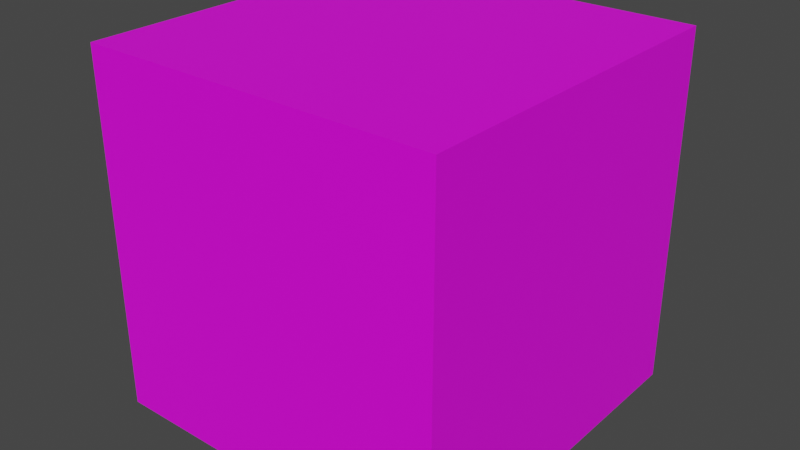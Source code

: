 # Source: test_cube.blend  (saved by Blender 3.5.10; exported with 4.5.12 LTS)
import bpy
from mathutils import Matrix  # noqa: F401  (used for matrix-valued properties, if any)

bpy.ops.wm.read_factory_settings(use_empty=True)
scene = bpy.context.scene
scene.name = 'Scene'

# ---- collections
col_collection = bpy.data.collections.new('Collection'); scene.collection.children.link(col_collection)

# ---- images (referenced by path relative to the original .blend; pixels are not part of the script)
import os
ASSET_DIR = os.environ.get("B2B_ASSET_DIR", "")  # directory of the original .blend (textures are referenced by path, not embedded)
HERE = os.path.dirname(os.path.abspath(__file__))  # packed textures are extracted next to this script under _unpacked/

def load_image(name, relpath, width, height, colorspace="sRGB"):
    """Load a texture the original file referenced (path relative to the .blend, or extracted next to this script)."""
    p = next((c for c in (os.path.join(HERE, relpath), os.path.join(ASSET_DIR, relpath)) if relpath and os.path.exists(c)), "")
    if p:
        img = bpy.data.images.load(p, check_existing=True)
        img.name = name
    else:  # same state as the original file: an image datablock whose file is absent (Cycles renders it pink)
        img = bpy.data.images.new(name, width, height)
        img.source = "FILE"
        img.filepath = "//" + (relpath or name)
    img.colorspace_settings.name = colorspace
    return img
img_axis_labels = load_image('axis_labels', 'Material Base Color.png', 1024, 1024, 'sRGB')

# ---- materials (node trees are filled in below, after node groups)
mat_material = bpy.data.materials.new('Material')
mat_material.alpha_threshold = 0.0
mat_material.use_transparent_shadow = False
mat_material.roughness = 0.5
mat_material.line_color = (0.0, 0.0, 0.0, 1.0)

# ---- material node trees
mat_material.use_nodes = True; mat_material.node_tree.nodes.clear()
_N = mat_material.node_tree.nodes; _L = mat_material.node_tree.links
n0 = _N.new('ShaderNodeOutputMaterial'); n0.name = 'Material Output'; n0.location = (300, 300)
n1 = _N.new('ShaderNodeBsdfPrincipled'); n1.name = 'Principled BSDF'; n1.location = (10, 300)
n1.distribution = 'GGX'
n1.subsurface_method = 'RANDOM_WALK_SKIN'
n1.inputs[3].default_value = 1.45
n1.inputs[27].default_value = (0.0, 0.0, 0.0, 1.0)
n1.inputs[28].default_value = 1.0
n2 = _N.new('ShaderNodeTexImage'); n2.name = 'Image Texture'; n2.location = (-280, 280)
n2.image = img_axis_labels
_L.new(n1.outputs[0], n0.inputs[0])
_L.new(n2.outputs[0], n1.inputs[0])
n0.is_active_output = True

# ---- world
world_world = bpy.data.worlds.new('World'); scene.world = world_world
world_world.use_nodes = True; world_world.node_tree.nodes.clear()
_N = world_world.node_tree.nodes; _L = world_world.node_tree.links
n0 = _N.new('ShaderNodeOutputWorld'); n0.name = 'World Output'; n0.location = (300, 300)
n1 = _N.new('ShaderNodeBackground'); n1.name = 'Background'; n1.location = (10, 300)
n1.inputs[0].default_value = (0.05088, 0.05088, 0.05088, 1.0)
_L.new(n1.outputs[0], n0.inputs[0])
n0.is_active_output = True
world_world.color = (0.05088, 0.05088, 0.05088)
world_world.use_sun_shadow = False
world_world.sun_shadow_jitter_overblur = 0.0

# ---- meshes
me_cube = bpy.data.meshes.new('Cube')
me_cube.from_pydata([(1.0, 1.0, 1.0), (1.0, 1.0, -1.0), (1.0, -1.0, 1.0), (1.0, -1.0, -1.0), (-1.0, 1.0, 1.0), (-1.0, 1.0, -1.0), (-1.0, -1.0, 1.0), (-1.0, -1.0, -1.0)], [], [(0, 4, 6, 2), (3, 2, 6, 7), (7, 6, 4, 5), (5, 1, 3, 7), (1, 0, 2, 3), (5, 4, 0, 1)])
_uv = me_cube.uv_layers.new(name='UVMap')
_uv.uv.foreach_set('vector', [0.625, 0.5, 0.875, 0.5, 0.875, 0.75, 0.625, 0.75, 0.375, 0.75, 0.625, 0.75, 0.625, 1.0, 0.375, 1.0, 0.375, 0.0, 0.625, 0.0, 0.625, 0.25, 0.375, 0.25, 0.125, 0.5, 0.375, 0.5, 0.375, 0.75, 0.125, 0.75, 0.375, 0.5, 0.625, 0.5, 0.625, 0.75, 0.375, 0.75, 0.375, 0.25, 0.625, 0.25, 0.625, 0.5, 0.375, 0.5])
me_cube.materials.append(mat_material)
me_cube.use_mirror_vertex_groups = False
me_cube.update()

# ---- objects
ob_cube = bpy.data.objects.new('Cube', me_cube)

# ---- transforms, parenting, visibility, modifiers, constraints
ob_cube.location = (0.0, 0.0, 0.0)
ob_cube.lock_rotations_4d = False
ob_cube.empty_display_type = 'ARROWS'
ob_cube.lineart.crease_threshold = 0.0

# ---- collection membership
col_collection.objects.link(ob_cube)

# ---- scene / render settings (as saved in the file)
scene.frame_start = 1; scene.frame_end = 250; scene.frame_set(1)
scene.render.engine = 'BLENDER_EEVEE_NEXT'
scene.cycles.sampling_pattern = 'TABULATED_SOBOL'
scene.view_settings.view_transform = 'Filmic'
bpy.context.view_layer.update()

# ---- added for rendering (the .blend has no active camera and no usable light): camera, sun
cam_auto = bpy.data.cameras.new('AutoCamera')
cam_auto.lens = 50.0
cam_auto.sensor_width = 36.0
cam_auto.clip_end = 1000.0
ob_auto_camera = bpy.data.objects.new('AutoCamera', cam_auto)
scene.collection.objects.link(ob_auto_camera)
ob_auto_camera.location = (3.20507, -3.84609, 2.56406)
ob_auto_camera.rotation_euler = (1.09748, -7.21219e-08, 0.694738)
scene.camera = ob_auto_camera
light_auto_sun = bpy.data.lights.new('AutoSun', 'SUN')
light_auto_sun.energy = 3.0
light_auto_sun.angle = 0.0523599
ob_auto_sun = bpy.data.objects.new('AutoSun', light_auto_sun)
scene.collection.objects.link(ob_auto_sun)
ob_auto_sun.rotation_euler = (0.872665, 0.174533, 0.523599)
bpy.context.view_layer.update()
